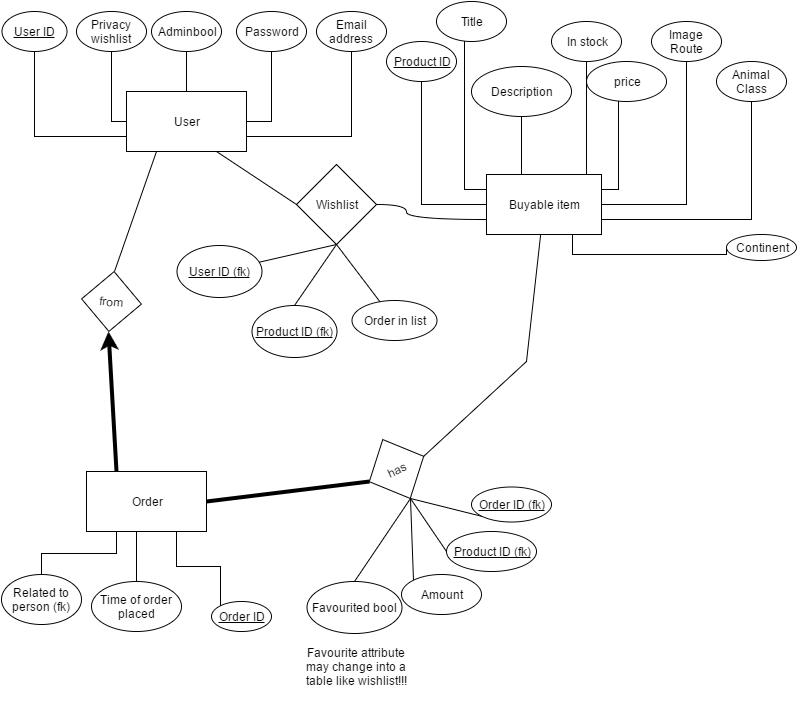

The diagram above was exported from draw.io. Its source (the exported page's mxGraphModel, read from the mxfile embedded in the PNG):
<mxGraphModel dx="1430" dy="720" grid="1" gridSize="10" guides="1" tooltips="1" connect="1" arrows="1" fold="1" page="1" pageScale="1" pageWidth="826" pageHeight="1169" background="#ffffff" math="0" shadow="0">
  <root>
    <mxCell id="0" />
    <mxCell id="1" parent="0" />
    <mxCell id="116" style="edgeStyle=none;rounded=0;html=1;exitX=0.25;exitY=1;entryX=0.5;entryY=0;endArrow=none;endFill=0;jettySize=auto;orthogonalLoop=1;strokeWidth=1;" parent="1" source="2" target="95" edge="1">
      <mxGeometry relative="1" as="geometry" />
    </mxCell>
    <mxCell id="126" style="edgeStyle=none;rounded=0;html=1;exitX=0.75;exitY=1;entryX=0;entryY=0.5;endArrow=none;endFill=0;jettySize=auto;orthogonalLoop=1;strokeWidth=1;" parent="1" source="2" target="124" edge="1">
      <mxGeometry relative="1" as="geometry" />
    </mxCell>
    <mxCell id="2" value="User" style="whiteSpace=wrap;html=1;" parent="1" vertex="1">
      <mxGeometry x="140" y="200" width="120" height="60" as="geometry" />
    </mxCell>
    <mxCell id="137" style="edgeStyle=orthogonalEdgeStyle;rounded=0;html=1;exitX=0.5;exitY=1;entryX=0;entryY=0.75;endArrow=none;endFill=0;jettySize=auto;orthogonalLoop=1;strokeWidth=1;" edge="1" parent="1" source="5" target="2">
      <mxGeometry relative="1" as="geometry" />
    </mxCell>
    <mxCell id="5" value="&lt;u&gt;User ID&lt;/u&gt;" style="ellipse;whiteSpace=wrap;html=1;" parent="1" vertex="1">
      <mxGeometry x="15" y="120" width="65" height="40" as="geometry" />
    </mxCell>
    <mxCell id="138" style="edgeStyle=orthogonalEdgeStyle;rounded=0;html=1;exitX=0.5;exitY=1;entryX=0;entryY=0.5;endArrow=none;endFill=0;jettySize=auto;orthogonalLoop=1;strokeWidth=1;" edge="1" parent="1" source="7" target="2">
      <mxGeometry relative="1" as="geometry">
        <Array as="points">
          <mxPoint x="125" y="230" />
        </Array>
      </mxGeometry>
    </mxCell>
    <mxCell id="7" value="Privacy wishlist" style="ellipse;whiteSpace=wrap;html=1;" parent="1" vertex="1">
      <mxGeometry x="90" y="120" width="70" height="40" as="geometry" />
    </mxCell>
    <mxCell id="141" style="edgeStyle=orthogonalEdgeStyle;rounded=0;html=1;exitX=0.5;exitY=1;entryX=1;entryY=0.75;endArrow=none;endFill=0;jettySize=auto;orthogonalLoop=1;strokeWidth=1;" edge="1" parent="1" source="13" target="2">
      <mxGeometry relative="1" as="geometry" />
    </mxCell>
    <mxCell id="13" value="Email address" style="ellipse;whiteSpace=wrap;html=1;" parent="1" vertex="1">
      <mxGeometry x="330" y="120" width="70" height="40" as="geometry" />
    </mxCell>
    <mxCell id="140" style="edgeStyle=orthogonalEdgeStyle;rounded=0;html=1;exitX=0.5;exitY=1;entryX=1;entryY=0.5;endArrow=none;endFill=0;jettySize=auto;orthogonalLoop=1;strokeWidth=1;" edge="1" parent="1" source="16" target="2">
      <mxGeometry relative="1" as="geometry" />
    </mxCell>
    <mxCell id="16" value="Password" style="ellipse;whiteSpace=wrap;html=1;" parent="1" vertex="1">
      <mxGeometry x="250" y="120" width="70" height="40" as="geometry" />
    </mxCell>
    <mxCell id="139" style="edgeStyle=orthogonalEdgeStyle;rounded=0;html=1;exitX=0.5;exitY=1;endArrow=none;endFill=0;jettySize=auto;orthogonalLoop=1;strokeWidth=1;" edge="1" parent="1" source="17" target="2">
      <mxGeometry relative="1" as="geometry" />
    </mxCell>
    <mxCell id="17" value="Adminbool" style="ellipse;whiteSpace=wrap;html=1;" parent="1" vertex="1">
      <mxGeometry x="165" y="120" width="70" height="40" as="geometry" />
    </mxCell>
    <mxCell id="18" style="edgeStyle=orthogonalEdgeStyle;rounded=0;html=1;exitX=1;exitY=1;entryX=1;entryY=1;jettySize=auto;orthogonalLoop=1;" parent="1" source="16" target="16" edge="1">
      <mxGeometry relative="1" as="geometry" />
    </mxCell>
    <mxCell id="43" value="Order in list" style="ellipse;whiteSpace=wrap;html=1;strokeWidth=1;" parent="1" vertex="1">
      <mxGeometry x="365" y="409" width="85" height="40" as="geometry" />
    </mxCell>
    <mxCell id="56" style="edgeStyle=orthogonalEdgeStyle;rounded=0;html=1;exitX=0;exitY=0.5;entryX=0.5;entryY=1;endArrow=none;endFill=0;jettySize=auto;orthogonalLoop=1;" parent="1" source="47" edge="1">
      <mxGeometry relative="1" as="geometry">
        <mxPoint x="435" y="153" as="targetPoint" />
      </mxGeometry>
    </mxCell>
    <mxCell id="57" style="edgeStyle=orthogonalEdgeStyle;rounded=0;html=1;exitX=0;exitY=0.25;entryX=0;entryY=1;endArrow=none;endFill=0;jettySize=auto;orthogonalLoop=1;" parent="1" source="47" target="50" edge="1">
      <mxGeometry relative="1" as="geometry">
        <Array as="points">
          <mxPoint x="632" y="298" />
        </Array>
      </mxGeometry>
    </mxCell>
    <mxCell id="58" style="edgeStyle=orthogonalEdgeStyle;rounded=0;html=1;exitX=0.5;exitY=0;entryX=0.5;entryY=1;endArrow=none;endFill=0;jettySize=auto;orthogonalLoop=1;" parent="1" source="47" target="52" edge="1">
      <mxGeometry relative="1" as="geometry">
        <Array as="points">
          <mxPoint x="535" y="283" />
        </Array>
      </mxGeometry>
    </mxCell>
    <mxCell id="60" style="edgeStyle=orthogonalEdgeStyle;rounded=0;html=1;exitX=0;exitY=0.25;entryX=0.4;entryY=1;entryPerimeter=0;endArrow=none;endFill=0;jettySize=auto;orthogonalLoop=1;" parent="1" source="47" target="53" edge="1">
      <mxGeometry relative="1" as="geometry" />
    </mxCell>
    <mxCell id="135" style="edgeStyle=orthogonalEdgeStyle;rounded=0;html=1;exitX=1;exitY=0.5;entryX=0.5;entryY=1;endArrow=none;endFill=0;jettySize=auto;orthogonalLoop=1;strokeWidth=1;" edge="1" parent="1" source="47" target="134">
      <mxGeometry relative="1" as="geometry" />
    </mxCell>
    <mxCell id="136" style="edgeStyle=orthogonalEdgeStyle;rounded=0;html=1;exitX=1;exitY=0.75;entryX=0.5;entryY=1;endArrow=none;endFill=0;jettySize=auto;orthogonalLoop=1;strokeWidth=1;" edge="1" parent="1" source="47" target="133">
      <mxGeometry relative="1" as="geometry" />
    </mxCell>
    <mxCell id="47" value="Buyable item" style="whiteSpace=wrap;html=1;strokeWidth=1;" parent="1" vertex="1">
      <mxGeometry x="500" y="283" width="115" height="60" as="geometry" />
    </mxCell>
    <mxCell id="49" value="&lt;u&gt;Product ID&lt;/u&gt;" style="ellipse;whiteSpace=wrap;html=1;strokeWidth=1;" parent="1" vertex="1">
      <mxGeometry x="400" y="150" width="70" height="40" as="geometry" />
    </mxCell>
    <mxCell id="50" value="price" style="ellipse;whiteSpace=wrap;html=1;strokeWidth=1;" parent="1" vertex="1">
      <mxGeometry x="600" y="170" width="80" height="40" as="geometry" />
    </mxCell>
    <mxCell id="52" value="Description" style="ellipse;whiteSpace=wrap;html=1;strokeWidth=1;" parent="1" vertex="1">
      <mxGeometry x="485" y="175" width="100" height="50" as="geometry" />
    </mxCell>
    <mxCell id="53" value="Title" style="ellipse;whiteSpace=wrap;html=1;strokeWidth=1;" parent="1" vertex="1">
      <mxGeometry x="450" y="110" width="70" height="40" as="geometry" />
    </mxCell>
    <mxCell id="61" style="edgeStyle=orthogonalEdgeStyle;rounded=0;html=1;exitX=0.5;exitY=1;endArrow=none;endFill=0;jettySize=auto;orthogonalLoop=1;entryX=0.87;entryY=-0.017;entryPerimeter=0;" parent="1" source="54" target="47" edge="1">
      <mxGeometry relative="1" as="geometry">
        <mxPoint x="600" y="253" as="targetPoint" />
        <Array as="points">
          <mxPoint x="600" y="190" />
          <mxPoint x="600" y="190" />
        </Array>
      </mxGeometry>
    </mxCell>
    <mxCell id="54" value="In stock" style="ellipse;whiteSpace=wrap;html=1;strokeWidth=1;" parent="1" vertex="1">
      <mxGeometry x="565" y="130" width="70" height="40" as="geometry" />
    </mxCell>
    <mxCell id="78" style="edgeStyle=orthogonalEdgeStyle;rounded=0;html=1;exitX=0.25;exitY=1;endArrow=none;endFill=0;jettySize=auto;orthogonalLoop=1;" parent="1" source="71" target="73" edge="1">
      <mxGeometry relative="1" as="geometry" />
    </mxCell>
    <mxCell id="79" style="edgeStyle=orthogonalEdgeStyle;rounded=0;html=1;exitX=0.5;exitY=1;entryX=0.367;entryY=0.2;entryPerimeter=0;endArrow=none;endFill=0;jettySize=auto;orthogonalLoop=1;" parent="1" source="71" target="74" edge="1">
      <mxGeometry relative="1" as="geometry">
        <Array as="points">
          <mxPoint x="160" y="635" />
          <mxPoint x="150" y="635" />
          <mxPoint x="150" y="700" />
        </Array>
      </mxGeometry>
    </mxCell>
    <mxCell id="80" style="edgeStyle=orthogonalEdgeStyle;rounded=0;html=1;exitX=0.75;exitY=1;entryX=0;entryY=0;endArrow=none;endFill=0;jettySize=auto;orthogonalLoop=1;" parent="1" source="71" target="77" edge="1">
      <mxGeometry relative="1" as="geometry" />
    </mxCell>
    <mxCell id="113" style="edgeStyle=none;rounded=0;html=1;exitX=1;exitY=0.5;entryX=0;entryY=0.5;endArrow=none;endFill=0;jettySize=auto;orthogonalLoop=1;strokeWidth=4;" parent="1" source="71" target="81" edge="1">
      <mxGeometry relative="1" as="geometry" />
    </mxCell>
    <mxCell id="115" style="edgeStyle=none;rounded=0;html=1;exitX=0.25;exitY=0;entryX=0.5;entryY=1;endArrow=classic;endFill=1;jettySize=auto;orthogonalLoop=1;strokeWidth=4;" parent="1" source="71" target="95" edge="1">
      <mxGeometry relative="1" as="geometry" />
    </mxCell>
    <mxCell id="71" value="Order" style="whiteSpace=wrap;html=1;strokeWidth=1;" parent="1" vertex="1">
      <mxGeometry x="100" y="580" width="120" height="60" as="geometry" />
    </mxCell>
    <mxCell id="73" value="Related to person (fk)" style="ellipse;whiteSpace=wrap;html=1;strokeWidth=1;" parent="1" vertex="1">
      <mxGeometry x="15" y="683" width="80" height="50" as="geometry" />
    </mxCell>
    <mxCell id="74" value="Time of order placed" style="ellipse;whiteSpace=wrap;html=1;strokeWidth=1;" parent="1" vertex="1">
      <mxGeometry x="105" y="690" width="90" height="50" as="geometry" />
    </mxCell>
    <mxCell id="97" style="rounded=0;html=1;exitX=0.5;exitY=0;entryX=0.5;entryY=1;endArrow=none;endFill=0;jettySize=auto;orthogonalLoop=1;" parent="1" source="75" target="81" edge="1">
      <mxGeometry relative="1" as="geometry" />
    </mxCell>
    <mxCell id="75" value="Favourited bool" style="ellipse;whiteSpace=wrap;html=1;strokeWidth=1;" parent="1" vertex="1">
      <mxGeometry x="320" y="690" width="95" height="52" as="geometry" />
    </mxCell>
    <mxCell id="98" style="edgeStyle=none;rounded=0;html=1;exitX=0;exitY=0;entryX=0.5;entryY=1;endArrow=none;endFill=0;jettySize=auto;orthogonalLoop=1;" parent="1" source="76" target="81" edge="1">
      <mxGeometry relative="1" as="geometry" />
    </mxCell>
    <mxCell id="76" value="Amount" style="ellipse;whiteSpace=wrap;html=1;strokeWidth=1;" parent="1" vertex="1">
      <mxGeometry x="415" y="683" width="80" height="40" as="geometry" />
    </mxCell>
    <mxCell id="77" value="&lt;u&gt;Order ID&lt;/u&gt;" style="ellipse;whiteSpace=wrap;html=1;strokeWidth=1;" parent="1" vertex="1">
      <mxGeometry x="225" y="710" width="60" height="30" as="geometry" />
    </mxCell>
    <mxCell id="114" style="edgeStyle=none;rounded=0;html=1;exitX=1;exitY=0.5;endArrow=none;endFill=0;jettySize=auto;orthogonalLoop=1;strokeWidth=1;" parent="1" source="81" target="47" edge="1">
      <mxGeometry relative="1" as="geometry">
        <Array as="points">
          <mxPoint x="540" y="470" />
        </Array>
      </mxGeometry>
    </mxCell>
    <mxCell id="119" style="edgeStyle=none;rounded=0;html=1;exitX=0.5;exitY=1;entryX=0;entryY=1;endArrow=none;endFill=0;jettySize=auto;orthogonalLoop=1;strokeWidth=1;" parent="1" source="81" target="117" edge="1">
      <mxGeometry relative="1" as="geometry" />
    </mxCell>
    <mxCell id="120" style="edgeStyle=none;rounded=0;html=1;exitX=0.5;exitY=1;entryX=0;entryY=0.5;endArrow=none;endFill=0;jettySize=auto;orthogonalLoop=1;strokeWidth=1;" parent="1" source="81" target="118" edge="1">
      <mxGeometry relative="1" as="geometry" />
    </mxCell>
    <mxCell id="81" value="has" style="rhombus;whiteSpace=wrap;html=1;strokeWidth=1;rotation=-25;" parent="1" vertex="1">
      <mxGeometry x="380" y="545" width="60" height="65" as="geometry" />
    </mxCell>
    <mxCell id="95" value="from" style="rhombus;whiteSpace=wrap;html=1;strokeWidth=1;rotation=5;" parent="1" vertex="1">
      <mxGeometry x="95" y="380" width="60" height="60" as="geometry" />
    </mxCell>
    <mxCell id="117" value="&lt;u&gt;Order ID (fk)&lt;/u&gt;" style="ellipse;whiteSpace=wrap;html=1;strokeWidth=1;" parent="1" vertex="1">
      <mxGeometry x="485" y="595" width="80" height="35" as="geometry" />
    </mxCell>
    <mxCell id="118" value="&lt;u&gt;Product ID (fk)&lt;/u&gt;" style="ellipse;whiteSpace=wrap;html=1;strokeWidth=1;" parent="1" vertex="1">
      <mxGeometry x="460" y="640" width="90" height="40" as="geometry" />
    </mxCell>
    <mxCell id="121" value="Favourite attribute may change into a table like wishlist!!!" style="text;html=1;strokeColor=none;fillColor=none;align=center;verticalAlign=middle;whiteSpace=wrap;" parent="1" vertex="1">
      <mxGeometry x="315" y="740" width="110" height="70" as="geometry" />
    </mxCell>
    <mxCell id="127" style="edgeStyle=orthogonalEdgeStyle;rounded=0;html=1;exitX=1;exitY=0.5;entryX=0;entryY=0.75;endArrow=none;endFill=0;jettySize=auto;orthogonalLoop=1;strokeWidth=1;curved=1;" parent="1" source="124" target="47" edge="1">
      <mxGeometry relative="1" as="geometry">
        <Array as="points">
          <mxPoint x="420" y="313" />
          <mxPoint x="420" y="328" />
        </Array>
      </mxGeometry>
    </mxCell>
    <mxCell id="130" style="rounded=0;html=1;exitX=0.5;exitY=1;endArrow=none;endFill=0;jettySize=auto;orthogonalLoop=1;strokeWidth=1;" parent="1" source="124" target="128" edge="1">
      <mxGeometry relative="1" as="geometry" />
    </mxCell>
    <mxCell id="131" style="edgeStyle=none;rounded=0;html=1;exitX=0.5;exitY=1;entryX=0.5;entryY=0;endArrow=none;endFill=0;jettySize=auto;orthogonalLoop=1;strokeWidth=1;" parent="1" source="124" target="129" edge="1">
      <mxGeometry relative="1" as="geometry" />
    </mxCell>
    <mxCell id="132" style="edgeStyle=none;rounded=0;html=1;exitX=0.5;exitY=1;endArrow=none;endFill=0;jettySize=auto;orthogonalLoop=1;strokeWidth=1;" parent="1" source="124" target="43" edge="1">
      <mxGeometry relative="1" as="geometry" />
    </mxCell>
    <mxCell id="124" value="Wishlist" style="rhombus;whiteSpace=wrap;html=1;strokeWidth=1;rotation=0;" parent="1" vertex="1">
      <mxGeometry x="310" y="273" width="80" height="80" as="geometry" />
    </mxCell>
    <mxCell id="128" value="&lt;u&gt;User ID (fk)&lt;/u&gt;" style="ellipse;whiteSpace=wrap;html=1;strokeWidth=1;" parent="1" vertex="1">
      <mxGeometry x="190" y="354" width="85" height="52" as="geometry" />
    </mxCell>
    <mxCell id="129" value="&lt;u&gt;Product ID (fk)&lt;/u&gt;" style="ellipse;whiteSpace=wrap;html=1;strokeWidth=1;" parent="1" vertex="1">
      <mxGeometry x="265" y="414" width="85" height="52" as="geometry" />
    </mxCell>
    <mxCell id="133" value="Animal Class" style="ellipse;whiteSpace=wrap;html=1;" vertex="1" parent="1">
      <mxGeometry x="730" y="170" width="70" height="40" as="geometry" />
    </mxCell>
    <mxCell id="134" value="Image Route" style="ellipse;whiteSpace=wrap;html=1;" vertex="1" parent="1">
      <mxGeometry x="665" y="130" width="70" height="40" as="geometry" />
    </mxCell>
    <mxCell id="143" style="edgeStyle=orthogonalEdgeStyle;rounded=0;html=1;exitX=0;exitY=0.5;entryX=0.75;entryY=1;endArrow=none;endFill=0;jettySize=auto;orthogonalLoop=1;strokeWidth=1;" edge="1" parent="1" source="142" target="47">
      <mxGeometry relative="1" as="geometry">
        <Array as="points">
          <mxPoint x="740" y="363" />
          <mxPoint x="586" y="363" />
        </Array>
      </mxGeometry>
    </mxCell>
    <mxCell id="142" value="Continent" style="ellipse;whiteSpace=wrap;html=1;" vertex="1" parent="1">
      <mxGeometry x="740" y="343" width="70" height="26" as="geometry" />
    </mxCell>
  </root>
</mxGraphModel>